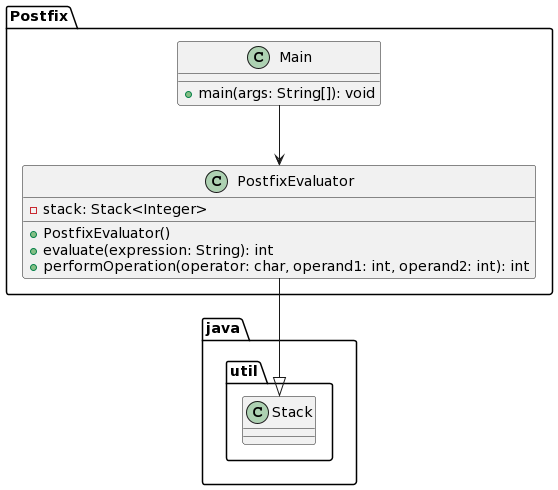

The diagram above was rendered by PlantUML. Its source (embedded in the PNG):
@startuml
package Postfix {
    class PostfixEvaluator {
        - stack: Stack<Integer>
        + PostfixEvaluator()
        + evaluate(expression: String): int
        + performOperation(operator: char, operand1: int, operand2: int): int
    }

    class Main {
        + main(args: String[]): void
    }
}

Postfix.PostfixEvaluator --|> java.util.Stack

Postfix.Main --> Postfix.PostfixEvaluator
@enduml